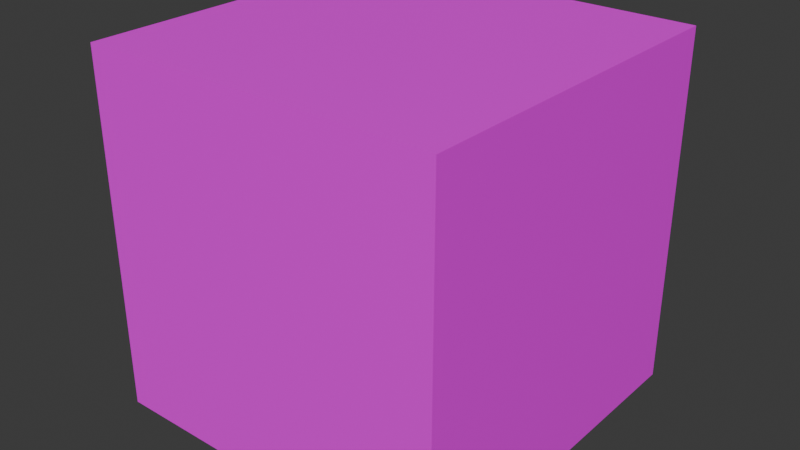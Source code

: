 # Source: Cube_Block.blend  (saved by Blender 5.2.44; exported with 4.5.12 LTS)
import bpy
from mathutils import Matrix  # noqa: F401  (used for matrix-valued properties, if any)

bpy.ops.wm.read_factory_settings(use_empty=True)
scene = bpy.context.scene
scene.name = 'Scene'

# ---- images (referenced by path relative to the original .blend; pixels are not part of the script)
import os
ASSET_DIR = os.environ.get("B2B_ASSET_DIR", "")  # directory of the original .blend (textures are referenced by path, not embedded)
HERE = os.path.dirname(os.path.abspath(__file__))  # packed textures are extracted next to this script under _unpacked/

def load_image(name, relpath, width, height, colorspace="sRGB"):
    """Load a texture the original file referenced (path relative to the .blend, or extracted next to this script)."""
    p = next((c for c in (os.path.join(HERE, relpath), os.path.join(ASSET_DIR, relpath)) if relpath and os.path.exists(c)), "")
    if p:
        img = bpy.data.images.load(p, check_existing=True)
        img.name = name
    else:  # same state as the original file: an image datablock whose file is absent (Cycles renders it pink)
        img = bpy.data.images.new(name, width, height)
        img.source = "FILE"
        img.filepath = "//" + (relpath or name)
    img.colorspace_settings.name = colorspace
    return img
img_color_atlas_png = load_image('Color Atlas.png', 'Color Atlas.png', 1024, 1024, 'sRGB')

# ---- materials (node trees are filled in below, after node groups)
mat_cube_block = bpy.data.materials.new('Cube_Block')
mat_cube_block.roughness = 0.5

# ---- material node trees
mat_cube_block.use_nodes = True; mat_cube_block.node_tree.nodes.clear()
_N = mat_cube_block.node_tree.nodes; _L = mat_cube_block.node_tree.links
n0 = _N.new('ShaderNodeBsdfPrincipled'); n0.name = 'Principled BSDF'; n0.location = (0, 300)
n0.inputs[10].default_value = 0.005
n1 = _N.new('ShaderNodeOutputMaterial'); n1.name = 'Material Output'; n1.location = (280, 300)
n2 = _N.new('ShaderNodeTexImage'); n2.name = 'Image Texture'; n2.location = (-360, 279)
n2.image = img_color_atlas_png
_L.new(n0.outputs[0], n1.inputs[0])
_L.new(n2.outputs[0], n0.inputs[0])
n1.is_active_output = True

# ---- world
world_world = bpy.data.worlds.new('World'); scene.world = world_world
world_world.use_nodes = True; world_world.node_tree.nodes.clear()
_N = world_world.node_tree.nodes; _L = world_world.node_tree.links
n0 = _N.new('ShaderNodeOutputWorld'); n0.name = 'World Output'; n0.location = (200, 100)
n1 = _N.new('ShaderNodeBackground'); n1.name = 'Background'; n1.location = (-200, 100)
n1.inputs[0].default_value = (0.05088, 0.05088, 0.05088, 1.0)
_L.new(n1.outputs[0], n0.inputs[0])
n0.is_active_output = True
world_world.color = (0.05088, 0.05088, 0.05088)
world_world.sun_shadow_jitter_overblur = 0.0

# ---- meshes
me_cube_block = bpy.data.meshes.new('Cube_Block')
me_cube_block.from_pydata([(-2.5, -2.5, -2.5), (-2.5, -2.5, 2.5), (-2.5, 2.5, -2.5), (-2.5, 2.5, 2.5), (2.5, -2.5, -2.5), (2.5, -2.5, 2.5), (2.5, 2.5, -2.5), (2.5, 2.5, 2.5), (-2.5, -2.289, -2.289), (-2.5, -2.289, 2.289), (-2.5, 2.289, 2.289), (-2.5, 2.289, -2.289), (-2.289, 2.5, -2.289), (-2.289, 2.5, 2.289), (2.289, 2.5, 2.289), (2.289, 2.5, -2.289), (2.5, 2.289, -2.289), (2.5, 2.289, 2.289), (2.5, -2.289, 2.289), (2.5, -2.289, -2.289), (2.289, -2.5, -2.289), (2.289, -2.5, 2.289), (-2.289, -2.5, 2.289), (-2.289, -2.5, -2.289), (-2.289, 2.289, -2.5), (2.289, 2.289, -2.5), (2.289, -2.289, -2.5), (-2.289, -2.289, -2.5), (2.289, 2.289, 2.5), (-2.289, 2.289, 2.5), (-2.289, -2.289, 2.5), (2.289, -2.289, 2.5)], [], [(8, 9, 10, 11), (12, 13, 14, 15), (16, 17, 18, 19), (20, 21, 22, 23), (24, 25, 26, 27), (28, 29, 30, 31), (0, 1, 9, 8), (1, 3, 10, 9), (3, 2, 11, 10), (2, 0, 8, 11), (2, 3, 13, 12), (3, 7, 14, 13), (7, 6, 15, 14), (6, 2, 12, 15), (6, 7, 17, 16), (7, 5, 18, 17), (5, 4, 19, 18), (4, 6, 16, 19), (4, 5, 21, 20), (5, 1, 22, 21), (1, 0, 23, 22), (0, 4, 20, 23), (2, 6, 25, 24), (6, 4, 26, 25), (4, 0, 27, 26), (0, 2, 24, 27), (7, 3, 29, 28), (3, 1, 30, 29), (1, 5, 31, 30), (5, 7, 28, 31)])
me_cube_block.polygons.foreach_set('use_smooth', [True] * 30)
_k = set([(0, 1), (0, 2), (0, 4), (1, 3), (1, 5), (2, 3), (2, 6), (3, 7), (4, 5), (4, 6), (5, 7), (6, 7)])
me_cube_block.attributes.new('sharp_edge', 'BOOLEAN', 'EDGE').data.foreach_set('value', [ (min(e.vertices), max(e.vertices)) in _k for e in me_cube_block.edges])
_uv = me_cube_block.uv_layers.new(name='UVMap')
_uv.uv.foreach_set('vector', [0.1064, 0.979, 0.01999, 0.979, 0.01999, 0.8926, 0.1064, 0.8926, 0.104, 0.9766, 0.02357, 0.9766, 0.02357, 0.8962, 0.104, 0.8962, 0.1034, 0.9785, 0.01702, 0.9785, 0.01702, 0.8921, 0.1034, 0.8921, 0.1057, 0.9744, 0.02128, 0.9744, 0.02128, 0.89, 0.1057, 0.89, 0.09838, 0.8855, 0.09838, 0.9624, 0.02149, 0.9624, 0.02149, 0.8855, 0.357, 0.9066, 0.357, 0.9895, 0.2741, 0.9895, 0.2741, 0.9066, 0.1156, 0.9883, 0.01075, 0.9883, 0.01999, 0.979, 0.1064, 0.979, 0.01075, 0.9883, 0.01075, 0.8834, 0.01999, 0.8926, 0.01999, 0.979, 0.01075, 0.8834, 0.1156, 0.8834, 0.1064, 0.8926, 0.01999, 0.8926, 0.1156, 0.8834, 0.1156, 0.9883, 0.1064, 0.979, 0.1064, 0.8926, 0.1126, 0.9852, 0.01497, 0.9852, 0.02357, 0.9766, 0.104, 0.9766, 0.01497, 0.9852, 0.01497, 0.8876, 0.02357, 0.8962, 0.02357, 0.9766, 0.01497, 0.8876, 0.1126, 0.8876, 0.104, 0.8962, 0.02357, 0.8962, 0.1126, 0.8876, 0.1126, 0.9852, 0.104, 0.9766, 0.104, 0.8962, 0.1127, 0.9878, 0.007789, 0.9878, 0.01702, 0.9785, 0.1034, 0.9785, 0.007789, 0.9878, 0.007789, 0.8829, 0.01702, 0.8921, 0.01702, 0.9785, 0.007789, 0.8829, 0.1127, 0.8829, 0.1034, 0.8921, 0.01702, 0.8921, 0.1127, 0.8829, 0.1127, 0.9878, 0.1034, 0.9785, 0.1034, 0.8921, 0.1148, 0.9834, 0.01225, 0.9834, 0.02128, 0.9744, 0.1057, 0.9744, 0.01225, 0.9834, 0.01225, 0.8809, 0.02128, 0.89, 0.02128, 0.9744, 0.01225, 0.8809, 0.1148, 0.8809, 0.1057, 0.89, 0.02128, 0.89, 0.1148, 0.8809, 0.1148, 0.9834, 0.1057, 0.9744, 0.1057, 0.89, 0.1066, 0.8773, 0.1066, 0.9706, 0.09838, 0.9624, 0.09838, 0.8855, 0.1066, 0.9706, 0.01327, 0.9706, 0.02149, 0.9624, 0.09838, 0.9624, 0.01327, 0.9706, 0.01327, 0.8773, 0.02149, 0.8855, 0.02149, 0.9624, 0.01327, 0.8773, 0.1066, 0.8773, 0.09838, 0.8855, 0.02149, 0.8855, 0.9864, 0.8848, 0.9864, 0.9585, 0.9799, 0.9521, 0.9799, 0.8913, 0.9864, 0.9585, 0.9127, 0.9585, 0.9192, 0.9521, 0.9799, 0.9521, 0.9127, 0.9585, 0.9127, 0.8848, 0.9192, 0.8913, 0.9192, 0.9521, 0.9127, 0.8848, 0.9864, 0.8848, 0.9799, 0.8913, 0.9192, 0.8913])
me_cube_block.materials.append(mat_cube_block)
me_cube_block.update()
me_cube_block.normals_split_custom_set([tuple(v) for v in zip(*[iter([-1.0, -3.533e-07, 0.0, -1.0, -3.533e-07, 0.0, -1.0, 3.533e-07, 0.0, -1.0, 3.533e-07, 0.0, 0.0, 1.0, -3.533e-07, 0.0, 1.0, 3.533e-07, 0.0, 1.0, 3.533e-07, 0.0, 1.0, -3.533e-07, 1.0, 3.533e-07, 0.0, 1.0, 3.533e-07, 0.0, 1.0, -3.533e-07, 0.0, 1.0, -3.533e-07, 0.0, 0.0, -1.0, -3.533e-07, 0.0, -1.0, 3.533e-07, 0.0, -1.0, 3.533e-07, 0.0, -1.0, -3.533e-07, -3.533e-07, 0.0, -1.0, 3.533e-07, 0.0, -1.0, 3.533e-07, 0.0, -1.0, -3.533e-07, 0.0, -1.0, 3.533e-07, 0.0, 1.0, -3.533e-07, 0.0, 1.0, -3.533e-07, 0.0, 1.0, 3.533e-07, 0.0, 1.0, -1.0, -4.711e-07, 0.0, -1.0, -4.711e-07, 0.0, -1.0, -3.533e-07, 0.0, -1.0, -3.533e-07, 0.0, -1.0, -4.711e-07, 0.0, -1.0, 4.711e-07, 0.0, -1.0, 3.533e-07, 0.0, -1.0, -3.533e-07, 0.0, -1.0, 4.711e-07, 0.0, -1.0, 4.711e-07, 0.0, -1.0, 3.533e-07, 0.0, -1.0, 3.533e-07, 0.0, -1.0, 4.711e-07, 0.0, -1.0, -4.711e-07, 0.0, -1.0, -3.533e-07, 0.0, -1.0, 3.533e-07, 0.0, 0.0, 1.0, -4.711e-07, 0.0, 1.0, 4.711e-07, 0.0, 1.0, 3.533e-07, 0.0, 1.0, -3.533e-07, 0.0, 1.0, 4.711e-07, 0.0, 1.0, 4.711e-07, 0.0, 1.0, 3.533e-07, 0.0, 1.0, 3.533e-07, 0.0, 1.0, 4.711e-07, 0.0, 1.0, -4.711e-07, 0.0, 1.0, -3.533e-07, 0.0, 1.0, 3.533e-07, 0.0, 1.0, -4.711e-07, 0.0, 1.0, -4.711e-07, 0.0, 1.0, -3.533e-07, 0.0, 1.0, -3.533e-07, 1.0, 4.711e-07, 0.0, 1.0, 4.711e-07, 0.0, 1.0, 3.533e-07, 0.0, 1.0, 3.533e-07, 0.0, 1.0, 4.711e-07, 0.0, 1.0, -4.711e-07, 0.0, 1.0, -3.533e-07, 0.0, 1.0, 3.533e-07, 0.0, 1.0, -4.711e-07, 0.0, 1.0, -4.711e-07, 0.0, 1.0, -3.533e-07, 0.0, 1.0, -3.533e-07, 0.0, 1.0, -4.711e-07, 0.0, 1.0, 4.711e-07, 0.0, 1.0, 3.533e-07, 0.0, 1.0, -3.533e-07, 0.0, 0.0, -1.0, -4.711e-07, 0.0, -1.0, 4.711e-07, 0.0, -1.0, 3.533e-07, 0.0, -1.0, -3.533e-07, 0.0, -1.0, 4.711e-07, 0.0, -1.0, 4.711e-07, 0.0, -1.0, 3.533e-07, 0.0, -1.0, 3.533e-07, 0.0, -1.0, 4.711e-07, 0.0, -1.0, -4.711e-07, 0.0, -1.0, -3.533e-07, 0.0, -1.0, 3.533e-07, 0.0, -1.0, -4.711e-07, 0.0, -1.0, -4.711e-07, 0.0, -1.0, -3.533e-07, 0.0, -1.0, -3.533e-07, -4.711e-07, 0.0, -1.0, 4.711e-07, 0.0, -1.0, 3.533e-07, 0.0, -1.0, -3.533e-07, 0.0, -1.0, 4.711e-07, 0.0, -1.0, 4.711e-07, 0.0, -1.0, 3.533e-07, 0.0, -1.0, 3.533e-07, 0.0, -1.0, 4.711e-07, 0.0, -1.0, -4.711e-07, 0.0, -1.0, -3.533e-07, 0.0, -1.0, 3.533e-07, 0.0, -1.0, -4.711e-07, 0.0, -1.0, -4.711e-07, 0.0, -1.0, -3.533e-07, 0.0, -1.0, -3.533e-07, 0.0, -1.0, 4.711e-07, 0.0, 1.0, -4.711e-07, 0.0, 1.0, -3.533e-07, 0.0, 1.0, 3.533e-07, 0.0, 1.0, -4.711e-07, 0.0, 1.0, -4.711e-07, 0.0, 1.0, -3.533e-07, 0.0, 1.0, -3.533e-07, 0.0, 1.0, -4.711e-07, 0.0, 1.0, 4.711e-07, 0.0, 1.0, 3.533e-07, 0.0, 1.0, -3.533e-07, 0.0, 1.0, 4.711e-07, 0.0, 1.0, 4.711e-07, 0.0, 1.0, 3.533e-07, 0.0, 1.0, 3.533e-07, 0.0, 1.0])] * 3)])

# ---- objects
ob_cube_block = bpy.data.objects.new('Cube_Block', me_cube_block)

# ---- transforms, parenting, visibility, modifiers, constraints
ob_cube_block.location = (0.0, 0.0, 0.0)

# ---- collection membership
scene.collection.objects.link(ob_cube_block)

# ---- scene / render settings (as saved in the file)
scene.frame_start = 1; scene.frame_end = 250; scene.frame_set(0)
scene.render.engine = 'BLENDER_EEVEE_NEXT'
scene.render.bake_bias = 0.0
scene.render.bake_samples = 0
scene.render.compositor_device = 'GPU'
scene.eevee.use_volume_custom_range = False
scene.eevee.fast_gi_thickness_near = 0.1
scene.eevee.fast_gi_thickness_far = 0.0
scene.eevee.ray_tracing_options.screen_trace_thickness = 0.1
bpy.context.view_layer.update()

# ---- added for rendering (the .blend has no active camera and no usable light): camera, sun
cam_auto = bpy.data.cameras.new('AutoCamera')
cam_auto.lens = 50.0
cam_auto.sensor_width = 36.0
cam_auto.clip_end = 1000.0
ob_auto_camera = bpy.data.objects.new('AutoCamera', cam_auto)
scene.collection.objects.link(ob_auto_camera)
ob_auto_camera.location = (8.01268, -9.61522, 6.41014)
ob_auto_camera.rotation_euler = (1.09748, -7.21219e-08, 0.694738)
scene.camera = ob_auto_camera
light_auto_sun = bpy.data.lights.new('AutoSun', 'SUN')
light_auto_sun.energy = 3.0
light_auto_sun.angle = 0.0523599
ob_auto_sun = bpy.data.objects.new('AutoSun', light_auto_sun)
scene.collection.objects.link(ob_auto_sun)
ob_auto_sun.rotation_euler = (0.872665, 0.174533, 0.523599)
bpy.context.view_layer.update()
